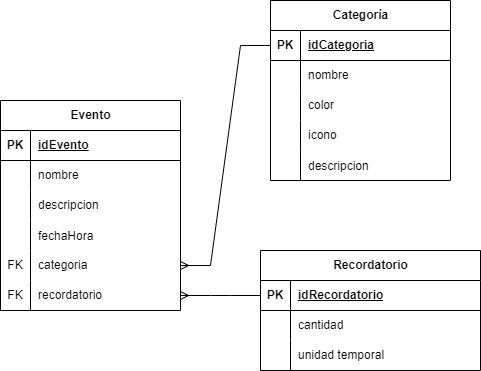

The diagram above was exported from draw.io. Its source (the exported page's mxGraphModel, read from the mxfile embedded in the PNG):
<mxGraphModel dx="1434" dy="746" grid="1" gridSize="10" guides="1" tooltips="1" connect="1" arrows="1" fold="1" page="1" pageScale="1" pageWidth="827" pageHeight="1169" math="0" shadow="0">
  <root>
    <mxCell id="0" />
    <mxCell id="1" parent="0" />
    <mxCell id="Sm_-m5phdB4Z853FT5RT-14" value="Categoría&lt;span style=&quot;color: rgba(0, 0, 0, 0); font-family: monospace; font-size: 0px; font-weight: 400; text-align: start;&quot;&gt;%3CmxGraphModel%3E%3Croot%3E%3CmxCell%20id%3D%220%22%2F%3E%3CmxCell%20id%3D%221%22%20parent%3D%220%22%2F%3E%3CmxCell%20id%3D%222%22%20value%3D%22Evento%22%20style%3D%22shape%3Dtable%3BstartSize%3D30%3Bcontainer%3D1%3Bcollapsible%3D1%3BchildLayout%3DtableLayout%3BfixedRows%3D1%3BrowLines%3D0%3BfontStyle%3D1%3Balign%3Dcenter%3BresizeLast%3D1%3Bhtml%3D1%3B%22%20vertex%3D%221%22%20parent%3D%221%22%3E%3CmxGeometry%20x%3D%22230%22%20y%3D%22150%22%20width%3D%22180%22%20height%3D%22150%22%20as%3D%22geometry%22%2F%3E%3C%2FmxCell%3E%3CmxCell%20id%3D%223%22%20value%3D%22%22%20style%3D%22shape%3DtableRow%3Bhorizontal%3D0%3BstartSize%3D0%3BswimlaneHead%3D0%3BswimlaneBody%3D0%3BfillColor%3Dnone%3Bcollapsible%3D0%3BdropTarget%3D0%3Bpoints%3D%5B%5B0%2C0.5%5D%2C%5B1%2C0.5%5D%5D%3BportConstraint%3Deastwest%3Btop%3D0%3Bleft%3D0%3Bright%3D0%3Bbottom%3D1%3B%22%20vertex%3D%221%22%20parent%3D%222%22%3E%3CmxGeometry%20y%3D%2230%22%20width%3D%22180%22%20height%3D%2230%22%20as%3D%22geometry%22%2F%3E%3C%2FmxCell%3E%3CmxCell%20id%3D%224%22%20value%3D%22PK%22%20style%3D%22shape%3DpartialRectangle%3Bconnectable%3D0%3BfillColor%3Dnone%3Btop%3D0%3Bleft%3D0%3Bbottom%3D0%3Bright%3D0%3BfontStyle%3D1%3Boverflow%3Dhidden%3BwhiteSpace%3Dwrap%3Bhtml%3D1%3B%22%20vertex%3D%221%22%20parent%3D%223%22%3E%3CmxGeometry%20width%3D%2230%22%20height%3D%2230%22%20as%3D%22geometry%22%3E%3CmxRectangle%20width%3D%2230%22%20height%3D%2230%22%20as%3D%22alternateBounds%22%2F%3E%3C%2FmxGeometry%3E%3C%2FmxCell%3E%3CmxCell%20id%3D%225%22%20value%3D%22UniqueID%22%20style%3D%22shape%3DpartialRectangle%3Bconnectable%3D0%3BfillColor%3Dnone%3Btop%3D0%3Bleft%3D0%3Bbottom%3D0%3Bright%3D0%3Balign%3Dleft%3BspacingLeft%3D6%3BfontStyle%3D5%3Boverflow%3Dhidden%3BwhiteSpace%3Dwrap%3Bhtml%3D1%3B%22%20vertex%3D%221%22%20parent%3D%223%22%3E%3CmxGeometry%20x%3D%2230%22%20width%3D%22150%22%20height%3D%2230%22%20as%3D%22geometry%22%3E%3CmxRectangle%20width%3D%22150%22%20height%3D%2230%22%20as%3D%22alternateBounds%22%2F%3E%3C%2FmxGeometry%3E%3C%2FmxCell%3E%3CmxCell%20id%3D%226%22%20value%3D%22%22%20style%3D%22shape%3DtableRow%3Bhorizontal%3D0%3BstartSize%3D0%3BswimlaneHead%3D0%3BswimlaneBody%3D0%3BfillColor%3Dnone%3Bcollapsible%3D0%3BdropTarget%3D0%3Bpoints%3D%5B%5B0%2C0.5%5D%2C%5B1%2C0.5%5D%5D%3BportConstraint%3Deastwest%3Btop%3D0%3Bleft%3D0%3Bright%3D0%3Bbottom%3D0%3B%22%20vertex%3D%221%22%20parent%3D%222%22%3E%3CmxGeometry%20y%3D%2260%22%20width%3D%22180%22%20height%3D%2230%22%20as%3D%22geometry%22%2F%3E%3C%2FmxCell%3E%3CmxCell%20id%3D%227%22%20value%3D%22%22%20style%3D%22shape%3DpartialRectangle%3Bconnectable%3D0%3BfillColor%3Dnone%3Btop%3D0%3Bleft%3D0%3Bbottom%3D0%3Bright%3D0%3Beditable%3D1%3Boverflow%3Dhidden%3BwhiteSpace%3Dwrap%3Bhtml%3D1%3B%22%20vertex%3D%221%22%20parent%3D%226%22%3E%3CmxGeometry%20width%3D%2230%22%20height%3D%2230%22%20as%3D%22geometry%22%3E%3CmxRectangle%20width%3D%2230%22%20height%3D%2230%22%20as%3D%22alternateBounds%22%2F%3E%3C%2FmxGeometry%3E%3C%2FmxCell%3E%3CmxCell%20id%3D%228%22%20value%3D%22Row%201%22%20style%3D%22shape%3DpartialRectangle%3Bconnectable%3D0%3BfillColor%3Dnone%3Btop%3D0%3Bleft%3D0%3Bbottom%3D0%3Bright%3D0%3Balign%3Dleft%3BspacingLeft%3D6%3Boverflow%3Dhidden%3BwhiteSpace%3Dwrap%3Bhtml%3D1%3B%22%20vertex%3D%221%22%20parent%3D%226%22%3E%3CmxGeometry%20x%3D%2230%22%20width%3D%22150%22%20height%3D%2230%22%20as%3D%22geometry%22%3E%3CmxRectangle%20width%3D%22150%22%20height%3D%2230%22%20as%3D%22alternateBounds%22%2F%3E%3C%2FmxGeometry%3E%3C%2FmxCell%3E%3CmxCell%20id%3D%229%22%20value%3D%22%22%20style%3D%22shape%3DtableRow%3Bhorizontal%3D0%3BstartSize%3D0%3BswimlaneHead%3D0%3BswimlaneBody%3D0%3BfillColor%3Dnone%3Bcollapsible%3D0%3BdropTarget%3D0%3Bpoints%3D%5B%5B0%2C0.5%5D%2C%5B1%2C0.5%5D%5D%3BportConstraint%3Deastwest%3Btop%3D0%3Bleft%3D0%3Bright%3D0%3Bbottom%3D0%3B%22%20vertex%3D%221%22%20parent%3D%222%22%3E%3CmxGeometry%20y%3D%2290%22%20width%3D%22180%22%20height%3D%2230%22%20as%3D%22geometry%22%2F%3E%3C%2FmxCell%3E%3CmxCell%20id%3D%2210%22%20value%3D%22%22%20style%3D%22shape%3DpartialRectangle%3Bconnectable%3D0%3BfillColor%3Dnone%3Btop%3D0%3Bleft%3D0%3Bbottom%3D0%3Bright%3D0%3Beditable%3D1%3Boverflow%3Dhidden%3BwhiteSpace%3Dwrap%3Bhtml%3D1%3B%22%20vertex%3D%221%22%20parent%3D%229%22%3E%3CmxGeometry%20width%3D%2230%22%20height%3D%2230%22%20as%3D%22geometry%22%3E%3CmxRectangle%20width%3D%2230%22%20height%3D%2230%22%20as%3D%22alternateBounds%22%2F%3E%3C%2FmxGeometry%3E%3C%2FmxCell%3E%3CmxCell%20id%3D%2211%22%20value%3D%22Row%202%22%20style%3D%22shape%3DpartialRectangle%3Bconnectable%3D0%3BfillColor%3Dnone%3Btop%3D0%3Bleft%3D0%3Bbottom%3D0%3Bright%3D0%3Balign%3Dleft%3BspacingLeft%3D6%3Boverflow%3Dhidden%3BwhiteSpace%3Dwrap%3Bhtml%3D1%3B%22%20vertex%3D%221%22%20parent%3D%229%22%3E%3CmxGeometry%20x%3D%2230%22%20width%3D%22150%22%20height%3D%2230%22%20as%3D%22geometry%22%3E%3CmxRectangle%20width%3D%22150%22%20height%3D%2230%22%20as%3D%22alternateBounds%22%2F%3E%3C%2FmxGeometry%3E%3C%2FmxCell%3E%3CmxCell%20id%3D%2212%22%20value%3D%22%22%20style%3D%22shape%3DtableRow%3Bhorizontal%3D0%3BstartSize%3D0%3BswimlaneHead%3D0%3BswimlaneBody%3D0%3BfillColor%3Dnone%3Bcollapsible%3D0%3BdropTarget%3D0%3Bpoints%3D%5B%5B0%2C0.5%5D%2C%5B1%2C0.5%5D%5D%3BportConstraint%3Deastwest%3Btop%3D0%3Bleft%3D0%3Bright%3D0%3Bbottom%3D0%3B%22%20vertex%3D%221%22%20parent%3D%222%22%3E%3CmxGeometry%20y%3D%22120%22%20width%3D%22180%22%20height%3D%2230%22%20as%3D%22geometry%22%2F%3E%3C%2FmxCell%3E%3CmxCell%20id%3D%2213%22%20value%3D%22%22%20style%3D%22shape%3DpartialRectangle%3Bconnectable%3D0%3BfillColor%3Dnone%3Btop%3D0%3Bleft%3D0%3Bbottom%3D0%3Bright%3D0%3Beditable%3D1%3Boverflow%3Dhidden%3BwhiteSpace%3Dwrap%3Bhtml%3D1%3B%22%20vertex%3D%221%22%20parent%3D%2212%22%3E%3CmxGeometry%20width%3D%2230%22%20height%3D%2230%22%20as%3D%22geometry%22%3E%3CmxRectangle%20width%3D%2230%22%20height%3D%2230%22%20as%3D%22alternateBounds%22%2F%3E%3C%2FmxGeometry%3E%3C%2FmxCell%3E%3CmxCell%20id%3D%2214%22%20value%3D%22Row%203%22%20style%3D%22shape%3DpartialRectangle%3Bconnectable%3D0%3BfillColor%3Dnone%3Btop%3D0%3Bleft%3D0%3Bbottom%3D0%3Bright%3D0%3Balign%3Dleft%3BspacingLeft%3D6%3Boverflow%3Dhidden%3BwhiteSpace%3Dwrap%3Bhtml%3D1%3B%22%20vertex%3D%221%22%20parent%3D%2212%22%3E%3CmxGeometry%20x%3D%2230%22%20width%3D%22150%22%20height%3D%2230%22%20as%3D%22geometry%22%3E%3CmxRectangle%20width%3D%22150%22%20height%3D%2230%22%20as%3D%22alternateBounds%22%2F%3E%3C%2FmxGeometry%3E%3C%2FmxCell%3E%3C%2Froot%3E%3C%2FmxGraphModel%3E&lt;/span&gt;" style="shape=table;startSize=30;container=1;collapsible=1;childLayout=tableLayout;fixedRows=1;rowLines=0;fontStyle=1;align=center;resizeLast=1;html=1;" vertex="1" parent="1">
      <mxGeometry x="380" y="190" width="180" height="180" as="geometry" />
    </mxCell>
    <mxCell id="Sm_-m5phdB4Z853FT5RT-15" value="" style="shape=tableRow;horizontal=0;startSize=0;swimlaneHead=0;swimlaneBody=0;fillColor=none;collapsible=0;dropTarget=0;points=[[0,0.5],[1,0.5]];portConstraint=eastwest;top=0;left=0;right=0;bottom=1;" vertex="1" parent="Sm_-m5phdB4Z853FT5RT-14">
      <mxGeometry y="30" width="180" height="30" as="geometry" />
    </mxCell>
    <mxCell id="Sm_-m5phdB4Z853FT5RT-16" value="PK" style="shape=partialRectangle;connectable=0;fillColor=none;top=0;left=0;bottom=0;right=0;fontStyle=1;overflow=hidden;whiteSpace=wrap;html=1;" vertex="1" parent="Sm_-m5phdB4Z853FT5RT-15">
      <mxGeometry width="30" height="30" as="geometry">
        <mxRectangle width="30" height="30" as="alternateBounds" />
      </mxGeometry>
    </mxCell>
    <mxCell id="Sm_-m5phdB4Z853FT5RT-17" value="idCategoria" style="shape=partialRectangle;connectable=0;fillColor=none;top=0;left=0;bottom=0;right=0;align=left;spacingLeft=6;fontStyle=5;overflow=hidden;whiteSpace=wrap;html=1;" vertex="1" parent="Sm_-m5phdB4Z853FT5RT-15">
      <mxGeometry x="30" width="150" height="30" as="geometry">
        <mxRectangle width="150" height="30" as="alternateBounds" />
      </mxGeometry>
    </mxCell>
    <mxCell id="Sm_-m5phdB4Z853FT5RT-18" value="" style="shape=tableRow;horizontal=0;startSize=0;swimlaneHead=0;swimlaneBody=0;fillColor=none;collapsible=0;dropTarget=0;points=[[0,0.5],[1,0.5]];portConstraint=eastwest;top=0;left=0;right=0;bottom=0;" vertex="1" parent="Sm_-m5phdB4Z853FT5RT-14">
      <mxGeometry y="60" width="180" height="30" as="geometry" />
    </mxCell>
    <mxCell id="Sm_-m5phdB4Z853FT5RT-19" value="" style="shape=partialRectangle;connectable=0;fillColor=none;top=0;left=0;bottom=0;right=0;editable=1;overflow=hidden;whiteSpace=wrap;html=1;" vertex="1" parent="Sm_-m5phdB4Z853FT5RT-18">
      <mxGeometry width="30" height="30" as="geometry">
        <mxRectangle width="30" height="30" as="alternateBounds" />
      </mxGeometry>
    </mxCell>
    <mxCell id="Sm_-m5phdB4Z853FT5RT-20" value="nombre" style="shape=partialRectangle;connectable=0;fillColor=none;top=0;left=0;bottom=0;right=0;align=left;spacingLeft=6;overflow=hidden;whiteSpace=wrap;html=1;" vertex="1" parent="Sm_-m5phdB4Z853FT5RT-18">
      <mxGeometry x="30" width="150" height="30" as="geometry">
        <mxRectangle width="150" height="30" as="alternateBounds" />
      </mxGeometry>
    </mxCell>
    <mxCell id="Sm_-m5phdB4Z853FT5RT-21" value="" style="shape=tableRow;horizontal=0;startSize=0;swimlaneHead=0;swimlaneBody=0;fillColor=none;collapsible=0;dropTarget=0;points=[[0,0.5],[1,0.5]];portConstraint=eastwest;top=0;left=0;right=0;bottom=0;" vertex="1" parent="Sm_-m5phdB4Z853FT5RT-14">
      <mxGeometry y="90" width="180" height="30" as="geometry" />
    </mxCell>
    <mxCell id="Sm_-m5phdB4Z853FT5RT-22" value="" style="shape=partialRectangle;connectable=0;fillColor=none;top=0;left=0;bottom=0;right=0;editable=1;overflow=hidden;whiteSpace=wrap;html=1;" vertex="1" parent="Sm_-m5phdB4Z853FT5RT-21">
      <mxGeometry width="30" height="30" as="geometry">
        <mxRectangle width="30" height="30" as="alternateBounds" />
      </mxGeometry>
    </mxCell>
    <mxCell id="Sm_-m5phdB4Z853FT5RT-23" value="color" style="shape=partialRectangle;connectable=0;fillColor=none;top=0;left=0;bottom=0;right=0;align=left;spacingLeft=6;overflow=hidden;whiteSpace=wrap;html=1;" vertex="1" parent="Sm_-m5phdB4Z853FT5RT-21">
      <mxGeometry x="30" width="150" height="30" as="geometry">
        <mxRectangle width="150" height="30" as="alternateBounds" />
      </mxGeometry>
    </mxCell>
    <mxCell id="Sm_-m5phdB4Z853FT5RT-24" value="" style="shape=tableRow;horizontal=0;startSize=0;swimlaneHead=0;swimlaneBody=0;fillColor=none;collapsible=0;dropTarget=0;points=[[0,0.5],[1,0.5]];portConstraint=eastwest;top=0;left=0;right=0;bottom=0;" vertex="1" parent="Sm_-m5phdB4Z853FT5RT-14">
      <mxGeometry y="120" width="180" height="30" as="geometry" />
    </mxCell>
    <mxCell id="Sm_-m5phdB4Z853FT5RT-25" value="" style="shape=partialRectangle;connectable=0;fillColor=none;top=0;left=0;bottom=0;right=0;editable=1;overflow=hidden;whiteSpace=wrap;html=1;" vertex="1" parent="Sm_-m5phdB4Z853FT5RT-24">
      <mxGeometry width="30" height="30" as="geometry">
        <mxRectangle width="30" height="30" as="alternateBounds" />
      </mxGeometry>
    </mxCell>
    <mxCell id="Sm_-m5phdB4Z853FT5RT-26" value="icono" style="shape=partialRectangle;connectable=0;fillColor=none;top=0;left=0;bottom=0;right=0;align=left;spacingLeft=6;overflow=hidden;whiteSpace=wrap;html=1;" vertex="1" parent="Sm_-m5phdB4Z853FT5RT-24">
      <mxGeometry x="30" width="150" height="30" as="geometry">
        <mxRectangle width="150" height="30" as="alternateBounds" />
      </mxGeometry>
    </mxCell>
    <mxCell id="Sm_-m5phdB4Z853FT5RT-66" value="" style="shape=tableRow;horizontal=0;startSize=0;swimlaneHead=0;swimlaneBody=0;fillColor=none;collapsible=0;dropTarget=0;points=[[0,0.5],[1,0.5]];portConstraint=eastwest;top=0;left=0;right=0;bottom=0;" vertex="1" parent="Sm_-m5phdB4Z853FT5RT-14">
      <mxGeometry y="150" width="180" height="30" as="geometry" />
    </mxCell>
    <mxCell id="Sm_-m5phdB4Z853FT5RT-67" value="" style="shape=partialRectangle;connectable=0;fillColor=none;top=0;left=0;bottom=0;right=0;editable=1;overflow=hidden;" vertex="1" parent="Sm_-m5phdB4Z853FT5RT-66">
      <mxGeometry width="30" height="30" as="geometry">
        <mxRectangle width="30" height="30" as="alternateBounds" />
      </mxGeometry>
    </mxCell>
    <mxCell id="Sm_-m5phdB4Z853FT5RT-68" value="descripcion" style="shape=partialRectangle;connectable=0;fillColor=none;top=0;left=0;bottom=0;right=0;align=left;spacingLeft=6;overflow=hidden;" vertex="1" parent="Sm_-m5phdB4Z853FT5RT-66">
      <mxGeometry x="30" width="150" height="30" as="geometry">
        <mxRectangle width="150" height="30" as="alternateBounds" />
      </mxGeometry>
    </mxCell>
    <mxCell id="Sm_-m5phdB4Z853FT5RT-1" value="Evento" style="shape=table;startSize=30;container=1;collapsible=1;childLayout=tableLayout;fixedRows=1;rowLines=0;fontStyle=1;align=center;resizeLast=1;html=1;" vertex="1" parent="1">
      <mxGeometry x="110" y="290" width="180" height="210" as="geometry" />
    </mxCell>
    <mxCell id="Sm_-m5phdB4Z853FT5RT-2" value="" style="shape=tableRow;horizontal=0;startSize=0;swimlaneHead=0;swimlaneBody=0;fillColor=none;collapsible=0;dropTarget=0;points=[[0,0.5],[1,0.5]];portConstraint=eastwest;top=0;left=0;right=0;bottom=1;" vertex="1" parent="Sm_-m5phdB4Z853FT5RT-1">
      <mxGeometry y="30" width="180" height="30" as="geometry" />
    </mxCell>
    <mxCell id="Sm_-m5phdB4Z853FT5RT-3" value="PK" style="shape=partialRectangle;connectable=0;fillColor=none;top=0;left=0;bottom=0;right=0;fontStyle=1;overflow=hidden;whiteSpace=wrap;html=1;" vertex="1" parent="Sm_-m5phdB4Z853FT5RT-2">
      <mxGeometry width="30" height="30" as="geometry">
        <mxRectangle width="30" height="30" as="alternateBounds" />
      </mxGeometry>
    </mxCell>
    <mxCell id="Sm_-m5phdB4Z853FT5RT-4" value="idEvento" style="shape=partialRectangle;connectable=0;fillColor=none;top=0;left=0;bottom=0;right=0;align=left;spacingLeft=6;fontStyle=5;overflow=hidden;whiteSpace=wrap;html=1;" vertex="1" parent="Sm_-m5phdB4Z853FT5RT-2">
      <mxGeometry x="30" width="150" height="30" as="geometry">
        <mxRectangle width="150" height="30" as="alternateBounds" />
      </mxGeometry>
    </mxCell>
    <mxCell id="Sm_-m5phdB4Z853FT5RT-5" value="" style="shape=tableRow;horizontal=0;startSize=0;swimlaneHead=0;swimlaneBody=0;fillColor=none;collapsible=0;dropTarget=0;points=[[0,0.5],[1,0.5]];portConstraint=eastwest;top=0;left=0;right=0;bottom=0;" vertex="1" parent="Sm_-m5phdB4Z853FT5RT-1">
      <mxGeometry y="60" width="180" height="30" as="geometry" />
    </mxCell>
    <mxCell id="Sm_-m5phdB4Z853FT5RT-6" value="" style="shape=partialRectangle;connectable=0;fillColor=none;top=0;left=0;bottom=0;right=0;editable=1;overflow=hidden;whiteSpace=wrap;html=1;" vertex="1" parent="Sm_-m5phdB4Z853FT5RT-5">
      <mxGeometry width="30" height="30" as="geometry">
        <mxRectangle width="30" height="30" as="alternateBounds" />
      </mxGeometry>
    </mxCell>
    <mxCell id="Sm_-m5phdB4Z853FT5RT-7" value="nombre&lt;span style=&quot;white-space: pre;&quot;&gt;&#09;&lt;/span&gt;&lt;span style=&quot;white-space: pre;&quot;&gt;&#09;&lt;/span&gt;" style="shape=partialRectangle;connectable=0;fillColor=none;top=0;left=0;bottom=0;right=0;align=left;spacingLeft=6;overflow=hidden;whiteSpace=wrap;html=1;" vertex="1" parent="Sm_-m5phdB4Z853FT5RT-5">
      <mxGeometry x="30" width="150" height="30" as="geometry">
        <mxRectangle width="150" height="30" as="alternateBounds" />
      </mxGeometry>
    </mxCell>
    <mxCell id="Sm_-m5phdB4Z853FT5RT-8" value="" style="shape=tableRow;horizontal=0;startSize=0;swimlaneHead=0;swimlaneBody=0;fillColor=none;collapsible=0;dropTarget=0;points=[[0,0.5],[1,0.5]];portConstraint=eastwest;top=0;left=0;right=0;bottom=0;" vertex="1" parent="Sm_-m5phdB4Z853FT5RT-1">
      <mxGeometry y="90" width="180" height="30" as="geometry" />
    </mxCell>
    <mxCell id="Sm_-m5phdB4Z853FT5RT-9" value="" style="shape=partialRectangle;connectable=0;fillColor=none;top=0;left=0;bottom=0;right=0;editable=1;overflow=hidden;whiteSpace=wrap;html=1;" vertex="1" parent="Sm_-m5phdB4Z853FT5RT-8">
      <mxGeometry width="30" height="30" as="geometry">
        <mxRectangle width="30" height="30" as="alternateBounds" />
      </mxGeometry>
    </mxCell>
    <mxCell id="Sm_-m5phdB4Z853FT5RT-10" value="descripcion" style="shape=partialRectangle;connectable=0;fillColor=none;top=0;left=0;bottom=0;right=0;align=left;spacingLeft=6;overflow=hidden;whiteSpace=wrap;html=1;" vertex="1" parent="Sm_-m5phdB4Z853FT5RT-8">
      <mxGeometry x="30" width="150" height="30" as="geometry">
        <mxRectangle width="150" height="30" as="alternateBounds" />
      </mxGeometry>
    </mxCell>
    <mxCell id="Sm_-m5phdB4Z853FT5RT-43" value="" style="shape=tableRow;horizontal=0;startSize=0;swimlaneHead=0;swimlaneBody=0;fillColor=none;collapsible=0;dropTarget=0;points=[[0,0.5],[1,0.5]];portConstraint=eastwest;top=0;left=0;right=0;bottom=0;" vertex="1" parent="Sm_-m5phdB4Z853FT5RT-1">
      <mxGeometry y="120" width="180" height="30" as="geometry" />
    </mxCell>
    <mxCell id="Sm_-m5phdB4Z853FT5RT-44" value="" style="shape=partialRectangle;connectable=0;fillColor=none;top=0;left=0;bottom=0;right=0;editable=1;overflow=hidden;" vertex="1" parent="Sm_-m5phdB4Z853FT5RT-43">
      <mxGeometry width="30" height="30" as="geometry">
        <mxRectangle width="30" height="30" as="alternateBounds" />
      </mxGeometry>
    </mxCell>
    <mxCell id="Sm_-m5phdB4Z853FT5RT-45" value="fechaHora" style="shape=partialRectangle;connectable=0;fillColor=none;top=0;left=0;bottom=0;right=0;align=left;spacingLeft=6;overflow=hidden;" vertex="1" parent="Sm_-m5phdB4Z853FT5RT-43">
      <mxGeometry x="30" width="150" height="30" as="geometry">
        <mxRectangle width="150" height="30" as="alternateBounds" />
      </mxGeometry>
    </mxCell>
    <mxCell id="Sm_-m5phdB4Z853FT5RT-60" value="" style="shape=tableRow;horizontal=0;startSize=0;swimlaneHead=0;swimlaneBody=0;fillColor=none;collapsible=0;dropTarget=0;points=[[0,0.5],[1,0.5]];portConstraint=eastwest;top=0;left=0;right=0;bottom=0;" vertex="1" parent="Sm_-m5phdB4Z853FT5RT-1">
      <mxGeometry y="150" width="180" height="30" as="geometry" />
    </mxCell>
    <mxCell id="Sm_-m5phdB4Z853FT5RT-61" value="FK" style="shape=partialRectangle;connectable=0;fillColor=none;top=0;left=0;bottom=0;right=0;fontStyle=0;overflow=hidden;whiteSpace=wrap;html=1;" vertex="1" parent="Sm_-m5phdB4Z853FT5RT-60">
      <mxGeometry width="30" height="30" as="geometry">
        <mxRectangle width="30" height="30" as="alternateBounds" />
      </mxGeometry>
    </mxCell>
    <mxCell id="Sm_-m5phdB4Z853FT5RT-62" value="categoria" style="shape=partialRectangle;connectable=0;fillColor=none;top=0;left=0;bottom=0;right=0;align=left;spacingLeft=6;fontStyle=0;overflow=hidden;whiteSpace=wrap;html=1;" vertex="1" parent="Sm_-m5phdB4Z853FT5RT-60">
      <mxGeometry x="30" width="150" height="30" as="geometry">
        <mxRectangle width="150" height="30" as="alternateBounds" />
      </mxGeometry>
    </mxCell>
    <mxCell id="Sm_-m5phdB4Z853FT5RT-63" value="" style="shape=tableRow;horizontal=0;startSize=0;swimlaneHead=0;swimlaneBody=0;fillColor=none;collapsible=0;dropTarget=0;points=[[0,0.5],[1,0.5]];portConstraint=eastwest;top=0;left=0;right=0;bottom=0;" vertex="1" parent="Sm_-m5phdB4Z853FT5RT-1">
      <mxGeometry y="180" width="180" height="30" as="geometry" />
    </mxCell>
    <mxCell id="Sm_-m5phdB4Z853FT5RT-64" value="FK" style="shape=partialRectangle;connectable=0;fillColor=none;top=0;left=0;bottom=0;right=0;fontStyle=0;overflow=hidden;whiteSpace=wrap;html=1;" vertex="1" parent="Sm_-m5phdB4Z853FT5RT-63">
      <mxGeometry width="30" height="30" as="geometry">
        <mxRectangle width="30" height="30" as="alternateBounds" />
      </mxGeometry>
    </mxCell>
    <mxCell id="Sm_-m5phdB4Z853FT5RT-65" value="recordatorio" style="shape=partialRectangle;connectable=0;fillColor=none;top=0;left=0;bottom=0;right=0;align=left;spacingLeft=6;fontStyle=0;overflow=hidden;whiteSpace=wrap;html=1;" vertex="1" parent="Sm_-m5phdB4Z853FT5RT-63">
      <mxGeometry x="30" width="150" height="30" as="geometry">
        <mxRectangle width="150" height="30" as="alternateBounds" />
      </mxGeometry>
    </mxCell>
    <mxCell id="Sm_-m5phdB4Z853FT5RT-47" value="Recordatorio" style="shape=table;startSize=30;container=1;collapsible=1;childLayout=tableLayout;fixedRows=1;rowLines=0;fontStyle=1;align=center;resizeLast=1;html=1;" vertex="1" parent="1">
      <mxGeometry x="370" y="440" width="220" height="120" as="geometry" />
    </mxCell>
    <mxCell id="Sm_-m5phdB4Z853FT5RT-48" value="" style="shape=tableRow;horizontal=0;startSize=0;swimlaneHead=0;swimlaneBody=0;fillColor=none;collapsible=0;dropTarget=0;points=[[0,0.5],[1,0.5]];portConstraint=eastwest;top=0;left=0;right=0;bottom=1;" vertex="1" parent="Sm_-m5phdB4Z853FT5RT-47">
      <mxGeometry y="30" width="220" height="30" as="geometry" />
    </mxCell>
    <mxCell id="Sm_-m5phdB4Z853FT5RT-49" value="PK" style="shape=partialRectangle;connectable=0;fillColor=none;top=0;left=0;bottom=0;right=0;fontStyle=1;overflow=hidden;whiteSpace=wrap;html=1;" vertex="1" parent="Sm_-m5phdB4Z853FT5RT-48">
      <mxGeometry width="30" height="30" as="geometry">
        <mxRectangle width="30" height="30" as="alternateBounds" />
      </mxGeometry>
    </mxCell>
    <mxCell id="Sm_-m5phdB4Z853FT5RT-50" value="idRecordatorio" style="shape=partialRectangle;connectable=0;fillColor=none;top=0;left=0;bottom=0;right=0;align=left;spacingLeft=6;fontStyle=5;overflow=hidden;whiteSpace=wrap;html=1;" vertex="1" parent="Sm_-m5phdB4Z853FT5RT-48">
      <mxGeometry x="30" width="190" height="30" as="geometry">
        <mxRectangle width="190" height="30" as="alternateBounds" />
      </mxGeometry>
    </mxCell>
    <mxCell id="Sm_-m5phdB4Z853FT5RT-51" value="" style="shape=tableRow;horizontal=0;startSize=0;swimlaneHead=0;swimlaneBody=0;fillColor=none;collapsible=0;dropTarget=0;points=[[0,0.5],[1,0.5]];portConstraint=eastwest;top=0;left=0;right=0;bottom=0;" vertex="1" parent="Sm_-m5phdB4Z853FT5RT-47">
      <mxGeometry y="60" width="220" height="30" as="geometry" />
    </mxCell>
    <mxCell id="Sm_-m5phdB4Z853FT5RT-52" value="" style="shape=partialRectangle;connectable=0;fillColor=none;top=0;left=0;bottom=0;right=0;editable=1;overflow=hidden;whiteSpace=wrap;html=1;" vertex="1" parent="Sm_-m5phdB4Z853FT5RT-51">
      <mxGeometry width="30" height="30" as="geometry">
        <mxRectangle width="30" height="30" as="alternateBounds" />
      </mxGeometry>
    </mxCell>
    <mxCell id="Sm_-m5phdB4Z853FT5RT-53" value="cantidad" style="shape=partialRectangle;connectable=0;fillColor=none;top=0;left=0;bottom=0;right=0;align=left;spacingLeft=6;overflow=hidden;whiteSpace=wrap;html=1;" vertex="1" parent="Sm_-m5phdB4Z853FT5RT-51">
      <mxGeometry x="30" width="190" height="30" as="geometry">
        <mxRectangle width="190" height="30" as="alternateBounds" />
      </mxGeometry>
    </mxCell>
    <mxCell id="Sm_-m5phdB4Z853FT5RT-54" value="" style="shape=tableRow;horizontal=0;startSize=0;swimlaneHead=0;swimlaneBody=0;fillColor=none;collapsible=0;dropTarget=0;points=[[0,0.5],[1,0.5]];portConstraint=eastwest;top=0;left=0;right=0;bottom=0;" vertex="1" parent="Sm_-m5phdB4Z853FT5RT-47">
      <mxGeometry y="90" width="220" height="30" as="geometry" />
    </mxCell>
    <mxCell id="Sm_-m5phdB4Z853FT5RT-55" value="" style="shape=partialRectangle;connectable=0;fillColor=none;top=0;left=0;bottom=0;right=0;editable=1;overflow=hidden;whiteSpace=wrap;html=1;" vertex="1" parent="Sm_-m5phdB4Z853FT5RT-54">
      <mxGeometry width="30" height="30" as="geometry">
        <mxRectangle width="30" height="30" as="alternateBounds" />
      </mxGeometry>
    </mxCell>
    <mxCell id="Sm_-m5phdB4Z853FT5RT-56" value="unidad temporal" style="shape=partialRectangle;connectable=0;fillColor=none;top=0;left=0;bottom=0;right=0;align=left;spacingLeft=6;overflow=hidden;whiteSpace=wrap;html=1;" vertex="1" parent="Sm_-m5phdB4Z853FT5RT-54">
      <mxGeometry x="30" width="190" height="30" as="geometry">
        <mxRectangle width="190" height="30" as="alternateBounds" />
      </mxGeometry>
    </mxCell>
    <mxCell id="Sm_-m5phdB4Z853FT5RT-72" value="" style="edgeStyle=entityRelationEdgeStyle;fontSize=12;html=1;endArrow=ERmany;rounded=0;exitX=0;exitY=0.5;exitDx=0;exitDy=0;entryX=1;entryY=0.5;entryDx=0;entryDy=0;" edge="1" parent="1" source="Sm_-m5phdB4Z853FT5RT-48" target="Sm_-m5phdB4Z853FT5RT-63">
      <mxGeometry width="100" height="100" relative="1" as="geometry">
        <mxPoint x="230" y="610" as="sourcePoint" />
        <mxPoint x="330" y="510" as="targetPoint" />
      </mxGeometry>
    </mxCell>
    <mxCell id="Sm_-m5phdB4Z853FT5RT-73" value="" style="edgeStyle=entityRelationEdgeStyle;fontSize=12;html=1;endArrow=ERmany;rounded=0;exitX=0;exitY=0.5;exitDx=0;exitDy=0;entryX=1;entryY=0.5;entryDx=0;entryDy=0;" edge="1" parent="1" source="Sm_-m5phdB4Z853FT5RT-15" target="Sm_-m5phdB4Z853FT5RT-60">
      <mxGeometry width="100" height="100" relative="1" as="geometry">
        <mxPoint x="400" y="240" as="sourcePoint" />
        <mxPoint x="250" y="190" as="targetPoint" />
      </mxGeometry>
    </mxCell>
  </root>
</mxGraphModel>